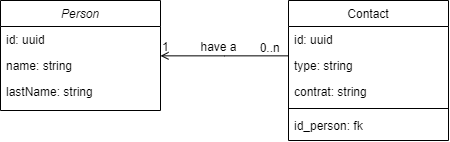

The diagram above was exported from draw.io. Its source (the exported page's mxGraphModel, read from the mxfile embedded in the PNG):
<mxGraphModel dx="903" dy="469" grid="1" gridSize="10" guides="1" tooltips="1" connect="1" arrows="1" fold="1" page="1" pageScale="1" pageWidth="827" pageHeight="1169" math="0" shadow="0">
  <root>
    <mxCell id="WIyWlLk6GJQsqaUBKTNV-0" />
    <mxCell id="WIyWlLk6GJQsqaUBKTNV-1" parent="WIyWlLk6GJQsqaUBKTNV-0" />
    <mxCell id="zkfFHV4jXpPFQw0GAbJ--0" value="Person" style="swimlane;fontStyle=2;align=center;verticalAlign=top;childLayout=stackLayout;horizontal=1;startSize=26;horizontalStack=0;resizeParent=1;resizeLast=0;collapsible=1;marginBottom=0;rounded=0;shadow=0;strokeWidth=1;" parent="WIyWlLk6GJQsqaUBKTNV-1" vertex="1">
      <mxGeometry x="220" y="120" width="160" height="110" as="geometry">
        <mxRectangle x="230" y="140" width="160" height="26" as="alternateBounds" />
      </mxGeometry>
    </mxCell>
    <mxCell id="zkfFHV4jXpPFQw0GAbJ--1" value="id: uuid" style="text;align=left;verticalAlign=top;spacingLeft=4;spacingRight=4;overflow=hidden;rotatable=0;points=[[0,0.5],[1,0.5]];portConstraint=eastwest;" parent="zkfFHV4jXpPFQw0GAbJ--0" vertex="1">
      <mxGeometry y="26" width="160" height="26" as="geometry" />
    </mxCell>
    <mxCell id="zkfFHV4jXpPFQw0GAbJ--2" value="name: string" style="text;align=left;verticalAlign=top;spacingLeft=4;spacingRight=4;overflow=hidden;rotatable=0;points=[[0,0.5],[1,0.5]];portConstraint=eastwest;rounded=0;shadow=0;html=0;" parent="zkfFHV4jXpPFQw0GAbJ--0" vertex="1">
      <mxGeometry y="52" width="160" height="26" as="geometry" />
    </mxCell>
    <mxCell id="zkfFHV4jXpPFQw0GAbJ--3" value="lastName: string" style="text;align=left;verticalAlign=top;spacingLeft=4;spacingRight=4;overflow=hidden;rotatable=0;points=[[0,0.5],[1,0.5]];portConstraint=eastwest;rounded=0;shadow=0;html=0;" parent="zkfFHV4jXpPFQw0GAbJ--0" vertex="1">
      <mxGeometry y="78" width="160" height="26" as="geometry" />
    </mxCell>
    <mxCell id="zkfFHV4jXpPFQw0GAbJ--17" value="Contact" style="swimlane;fontStyle=0;align=center;verticalAlign=top;childLayout=stackLayout;horizontal=1;startSize=26;horizontalStack=0;resizeParent=1;resizeLast=0;collapsible=1;marginBottom=0;rounded=0;shadow=0;strokeWidth=1;" parent="WIyWlLk6GJQsqaUBKTNV-1" vertex="1">
      <mxGeometry x="508" y="120" width="160" height="140" as="geometry">
        <mxRectangle x="550" y="140" width="160" height="26" as="alternateBounds" />
      </mxGeometry>
    </mxCell>
    <mxCell id="zkfFHV4jXpPFQw0GAbJ--18" value="id: uuid" style="text;align=left;verticalAlign=top;spacingLeft=4;spacingRight=4;overflow=hidden;rotatable=0;points=[[0,0.5],[1,0.5]];portConstraint=eastwest;" parent="zkfFHV4jXpPFQw0GAbJ--17" vertex="1">
      <mxGeometry y="26" width="160" height="26" as="geometry" />
    </mxCell>
    <mxCell id="JbOY_kDA_dKO4x9UP5F1-0" value="type: string" style="text;align=left;verticalAlign=top;spacingLeft=4;spacingRight=4;overflow=hidden;rotatable=0;points=[[0,0.5],[1,0.5]];portConstraint=eastwest;rounded=0;shadow=0;html=0;" vertex="1" parent="zkfFHV4jXpPFQw0GAbJ--17">
      <mxGeometry y="52" width="160" height="26" as="geometry" />
    </mxCell>
    <mxCell id="zkfFHV4jXpPFQw0GAbJ--19" value="contrat: string" style="text;align=left;verticalAlign=top;spacingLeft=4;spacingRight=4;overflow=hidden;rotatable=0;points=[[0,0.5],[1,0.5]];portConstraint=eastwest;rounded=0;shadow=0;html=0;" parent="zkfFHV4jXpPFQw0GAbJ--17" vertex="1">
      <mxGeometry y="78" width="160" height="26" as="geometry" />
    </mxCell>
    <mxCell id="zkfFHV4jXpPFQw0GAbJ--23" value="" style="line;html=1;strokeWidth=1;align=left;verticalAlign=middle;spacingTop=-1;spacingLeft=3;spacingRight=3;rotatable=0;labelPosition=right;points=[];portConstraint=eastwest;" parent="zkfFHV4jXpPFQw0GAbJ--17" vertex="1">
      <mxGeometry y="104" width="160" height="8" as="geometry" />
    </mxCell>
    <mxCell id="zkfFHV4jXpPFQw0GAbJ--24" value="id_person: fk" style="text;align=left;verticalAlign=top;spacingLeft=4;spacingRight=4;overflow=hidden;rotatable=0;points=[[0,0.5],[1,0.5]];portConstraint=eastwest;" parent="zkfFHV4jXpPFQw0GAbJ--17" vertex="1">
      <mxGeometry y="112" width="160" height="26" as="geometry" />
    </mxCell>
    <mxCell id="zkfFHV4jXpPFQw0GAbJ--26" value="" style="endArrow=none;shadow=0;strokeWidth=1;rounded=0;endFill=0;edgeStyle=elbowEdgeStyle;elbow=vertical;startArrow=open;startFill=0;" parent="WIyWlLk6GJQsqaUBKTNV-1" source="zkfFHV4jXpPFQw0GAbJ--0" target="zkfFHV4jXpPFQw0GAbJ--17" edge="1">
      <mxGeometry x="0.5" y="41" relative="1" as="geometry">
        <mxPoint x="380" y="192" as="sourcePoint" />
        <mxPoint x="540" y="192" as="targetPoint" />
        <mxPoint x="-40" y="32" as="offset" />
      </mxGeometry>
    </mxCell>
    <mxCell id="zkfFHV4jXpPFQw0GAbJ--27" value="1" style="resizable=0;align=left;verticalAlign=bottom;labelBackgroundColor=none;fontSize=12;" parent="zkfFHV4jXpPFQw0GAbJ--26" connectable="0" vertex="1">
      <mxGeometry x="-1" relative="1" as="geometry">
        <mxPoint as="offset" />
      </mxGeometry>
    </mxCell>
    <mxCell id="zkfFHV4jXpPFQw0GAbJ--28" value="0..n" style="resizable=0;align=right;verticalAlign=bottom;labelBackgroundColor=none;fontSize=12;" parent="zkfFHV4jXpPFQw0GAbJ--26" connectable="0" vertex="1">
      <mxGeometry x="1" relative="1" as="geometry">
        <mxPoint x="-7" y="1" as="offset" />
      </mxGeometry>
    </mxCell>
    <mxCell id="zkfFHV4jXpPFQw0GAbJ--29" value="have a" style="text;html=1;resizable=0;points=[];;align=center;verticalAlign=middle;labelBackgroundColor=none;rounded=0;shadow=0;strokeWidth=1;fontSize=12;" parent="zkfFHV4jXpPFQw0GAbJ--26" vertex="1" connectable="0">
      <mxGeometry x="0.5" y="49" relative="1" as="geometry">
        <mxPoint x="-38" y="40" as="offset" />
      </mxGeometry>
    </mxCell>
  </root>
</mxGraphModel>